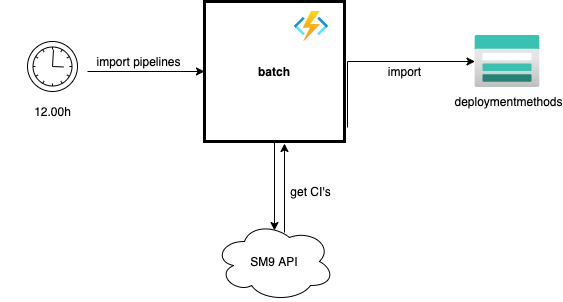

The diagram above was exported from draw.io. Its source (the exported page's mxGraphModel, read from the mxfile embedded in the PNG):
<mxGraphModel dx="1712" dy="807" grid="1" gridSize="10" guides="1" tooltips="1" connect="1" arrows="1" fold="1" page="1" pageScale="1" pageWidth="850" pageHeight="1100" math="0" shadow="0">
  <root>
    <mxCell id="0" />
    <mxCell id="1" parent="0" />
    <mxCell id="69" style="edgeStyle=orthogonalEdgeStyle;orthogonalLoop=1;jettySize=auto;html=1;exitX=1.016;exitY=0.423;exitDx=0;exitDy=0;exitPerimeter=0;entryX=0;entryY=0.5;entryDx=0;entryDy=0;" parent="1" target="72" edge="1">
      <mxGeometry relative="1" as="geometry">
        <mxPoint x="80.0039999999999" y="89.9960000000001" as="sourcePoint" />
        <mxPoint x="206.98" y="90" as="targetPoint" />
      </mxGeometry>
    </mxCell>
    <mxCell id="96" style="edgeStyle=orthogonalEdgeStyle;rounded=0;orthogonalLoop=1;jettySize=auto;html=1;entryX=0.5;entryY=0.113;entryDx=0;entryDy=0;entryPerimeter=0;" parent="1" source="72" target="86" edge="1">
      <mxGeometry relative="1" as="geometry" />
    </mxCell>
    <mxCell id="72" value="batch" style="whiteSpace=wrap;html=1;aspect=fixed;strokeWidth=3;fontStyle=1;" parent="1" vertex="1">
      <mxGeometry x="196.98" y="20" width="140" height="140" as="geometry" />
    </mxCell>
    <mxCell id="75" value="" style="aspect=fixed;html=1;points=[];align=center;image;fontSize=12;image=img/lib/azure2/compute/Function_Apps.svg;" parent="1" vertex="1">
      <mxGeometry x="286.98" y="30" width="34" height="30" as="geometry" />
    </mxCell>
    <mxCell id="76" value="import pipelines" style="text;html=1;strokeColor=none;fillColor=none;align=center;verticalAlign=middle;whiteSpace=wrap;" parent="1" vertex="1">
      <mxGeometry x="79.99999999999999" y="70" width="103" height="20" as="geometry" />
    </mxCell>
    <mxCell id="100" style="edgeStyle=orthogonalEdgeStyle;rounded=0;orthogonalLoop=1;jettySize=auto;html=1;" parent="1" target="81" edge="1">
      <mxGeometry relative="1" as="geometry">
        <mxPoint x="340" y="146" as="sourcePoint" />
        <Array as="points">
          <mxPoint x="340" y="80" />
          <mxPoint x="500" y="80" />
        </Array>
      </mxGeometry>
    </mxCell>
    <mxCell id="81" value="" style="aspect=fixed;html=1;points=[];align=center;image;fontSize=12;image=img/lib/azure2/storage/Storage_Accounts.svg;" parent="1" vertex="1">
      <mxGeometry x="467.5" y="54" width="65" height="52" as="geometry" />
    </mxCell>
    <mxCell id="83" value="import" style="text;html=1;strokeColor=none;fillColor=none;align=center;verticalAlign=middle;whiteSpace=wrap;" parent="1" vertex="1">
      <mxGeometry x="345.5" y="80" width="103" height="20" as="geometry" />
    </mxCell>
    <mxCell id="86" value="SM9 API" style="ellipse;shape=cloud;whiteSpace=wrap;html=1;strokeWidth=1;" parent="1" vertex="1">
      <mxGeometry x="206.98" y="240" width="120" height="80" as="geometry" />
    </mxCell>
    <mxCell id="94" style="edgeStyle=orthogonalEdgeStyle;rounded=0;orthogonalLoop=1;jettySize=auto;html=1;exitX=0.5;exitY=1;exitDx=0;exitDy=0;" parent="1" source="83" target="83" edge="1">
      <mxGeometry relative="1" as="geometry" />
    </mxCell>
    <mxCell id="97" style="edgeStyle=orthogonalEdgeStyle;rounded=0;orthogonalLoop=1;jettySize=auto;html=1;entryX=0.5;entryY=0.113;entryDx=0;entryDy=0;entryPerimeter=0;" parent="1" edge="1">
      <mxGeometry relative="1" as="geometry">
        <mxPoint x="276.98" y="251.03999999999996" as="sourcePoint" />
        <mxPoint x="276.98" y="162" as="targetPoint" />
      </mxGeometry>
    </mxCell>
    <mxCell id="98" value="get CI's" style="text;html=1;strokeColor=none;fillColor=none;align=center;verticalAlign=middle;whiteSpace=wrap;" parent="1" vertex="1">
      <mxGeometry x="252.48" y="200" width="103" height="20" as="geometry" />
    </mxCell>
    <mxCell id="99" value="deploymentmethods" style="text;html=1;strokeColor=none;fillColor=none;align=center;verticalAlign=middle;whiteSpace=wrap;" parent="1" vertex="1">
      <mxGeometry x="450" y="110" width="103" height="20" as="geometry" />
    </mxCell>
    <mxCell id="101" value="" style="shape=mxgraph.bpmn.shape;html=1;verticalLabelPosition=bottom;labelBackgroundColor=#ffffff;verticalAlign=top;align=center;perimeter=ellipsePerimeter;outlineConnect=0;outline=standard;symbol=timer;" vertex="1" parent="1">
      <mxGeometry x="20" y="60" width="50" height="50" as="geometry" />
    </mxCell>
    <mxCell id="104" value="12.00h" style="text;html=1;strokeColor=none;fillColor=none;align=center;verticalAlign=middle;whiteSpace=wrap;" vertex="1" parent="1">
      <mxGeometry x="-6.500000000000014" y="120" width="103" height="20" as="geometry" />
    </mxCell>
  </root>
</mxGraphModel>